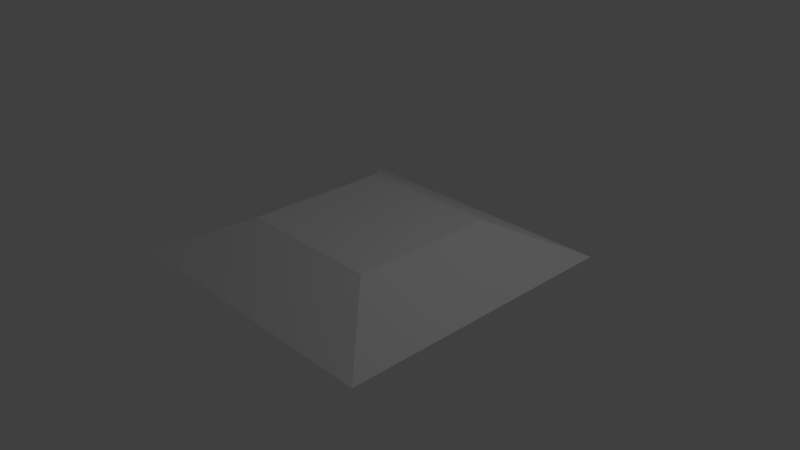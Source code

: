 # Source: bump.blend  (saved by Blender 2.79.0; exported with 4.5.12 LTS)
import bpy
from mathutils import Matrix  # noqa: F401  (used for matrix-valued properties, if any)

bpy.ops.wm.read_factory_settings(use_empty=True)
scene = bpy.context.scene
scene.name = 'Scene'

# ---- collections
col_collection_1 = bpy.data.collections.new('Collection 1'); scene.collection.children.link(col_collection_1)

# ---- world
world_world = bpy.data.worlds.new('World'); scene.world = world_world
world_world.color = (0.05088, 0.05088, 0.05088)
world_world.use_sun_shadow = False
world_world.sun_shadow_jitter_overblur = 0.0
world_world.cycles.sampling_method = 'MANUAL'

# ---- cameras
cam_camera = bpy.data.cameras.new('Camera')
cam_camera.clip_end = 100.0
cam_camera.lens = 35.0
cam_camera.sensor_width = 32.0
cam_camera.sensor_height = 18.0
cam_camera.ortho_scale = 7.314
cam_camera.dof.focus_distance = 0.0
cam_camera.dof.aperture_fstop = 128.0

# ---- lights
light_lamp = bpy.data.lights.new('Lamp', 'POINT')
light_lamp.transmission_factor = 0.0
light_lamp.cutoff_distance = 30.0
light_lamp.energy = 100.0
light_lamp.shadow_buffer_clip_start = 1.001
light_lamp.shadow_soft_size = 0.1
light_lamp.shadow_maximum_resolution = 0.006
light_lamp.use_absolute_resolution = True

# ---- meshes
me_cube_001 = bpy.data.meshes.new('Cube.001')
me_cube_001.from_pydata([(-2.0, -2.0, 0.0), (-1.0, -1.0, 0.5), (-2.0, 2.0, 0.0), (-1.0, 1.0, 0.5), (2.0, -2.0, 0.0), (1.0, -1.0, 0.5), (2.0, 2.0, 0.0), (1.0, 1.0, 0.5)], [], [(0, 1, 3, 2), (2, 3, 7, 6), (6, 7, 5, 4), (4, 5, 1, 0), (2, 6, 4, 0), (7, 3, 1, 5)])
_uv = me_cube_001.uv_layers.new(name='UVMap')
_uv.uv.foreach_set('vector', [1.49e-07, 1.0, 0.25, 0.75, 0.75, 0.75, 1.0, 1.0, 1.0, 1.0, 0.75, 0.75, 0.75, 0.25, 1.0, 0.0, 1.0, 0.0, 0.75, 0.25, 0.25, 0.25, 0.0, 1.49e-07, 0.0, 1.49e-07, 0.25, 0.25, 0.25, 0.75, 1.49e-07, 1.0, 0.0, 0.0, 1.0, 0.0, 1.0, 1.0, 0.0, 1.0, 0.75, 0.25, 0.75, 0.75, 0.25, 0.75, 0.25, 0.25])
me_cube_001.use_remesh_preserve_volume = False
me_cube_001.use_remesh_preserve_attributes = False
me_cube_001.use_mirror_vertex_groups = False
me_cube_001.update()

# ---- objects
ob_cube = bpy.data.objects.new('Cube', me_cube_001)
ob_lamp = bpy.data.objects.new('Lamp', light_lamp)
ob_camera = bpy.data.objects.new('Camera', cam_camera)

# ---- transforms, parenting, visibility, modifiers, constraints
ob_cube.location = (0.0, 0.0, 0.0)
ob_cube.lineart.crease_threshold = 0.0
ob_lamp.location = (4.076, 1.005, 5.904)
ob_lamp.rotation_euler = (0.6503, 0.05522, 1.866)
ob_lamp.lock_rotations_4d = False
ob_lamp.empty_display_type = 'ARROWS'
ob_lamp.color = (0.0, 0.0, 0.0, 0.0)
ob_lamp.lineart.crease_threshold = 0.0
ob_camera.location = (7.481, -6.508, 5.344)
ob_camera.rotation_euler = (1.109, 0.0, 0.8149)
ob_camera.lock_rotations_4d = False
ob_camera.empty_display_type = 'ARROWS'
ob_camera.color = (0.0, 0.0, 0.0, 0.0)
ob_camera.display_type = 'WIRE'
ob_camera.lineart.crease_threshold = 0.0

# ---- collection membership
col_collection_1.objects.link(ob_cube)
col_collection_1.objects.link(ob_lamp)
col_collection_1.objects.link(ob_camera)

# ---- scene / render settings (as saved in the file)
scene.camera = ob_camera
scene.frame_start = 1; scene.frame_end = 250; scene.frame_set(1)
scene.render.engine = 'BLENDER_EEVEE_NEXT'
scene.render.resolution_percentage = 50
scene.render.dither_intensity = 0.0
scene.cycles.use_denoising = False
scene.cycles.samples = 128
scene.cycles.sampling_pattern = 'TABULATED_SOBOL'
scene.cycles.use_adaptive_sampling = False
scene.cycles.use_light_tree = False
scene.cycles.blur_glossy = 0.0
scene.cycles.sample_clamp_indirect = 0.0
scene.view_settings.view_transform = 'Standard'
bpy.context.view_layer.update()
